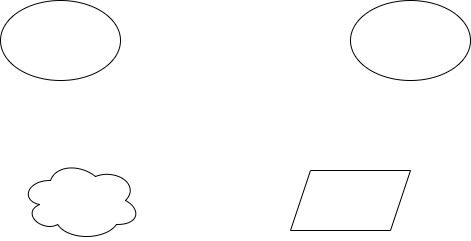

The diagram above was exported from draw.io. Its source (the exported page's mxGraphModel, read from the mxfile embedded in the PNG):
<mxGraphModel dx="1009" dy="539" grid="1" gridSize="10" guides="1" tooltips="1" connect="1" arrows="1" fold="1" page="1" pageScale="1" pageWidth="827" pageHeight="1169" math="0" shadow="0">
  <root>
    <mxCell id="0" />
    <mxCell id="1" parent="0" />
    <mxCell id="Avzw4A4hfQp9zy9q8hb1-1" value="" style="ellipse;whiteSpace=wrap;html=1;" vertex="1" parent="1">
      <mxGeometry x="180" y="210" width="120" height="80" as="geometry" />
    </mxCell>
    <mxCell id="Avzw4A4hfQp9zy9q8hb1-2" value="" style="shape=parallelogram;perimeter=parallelogramPerimeter;whiteSpace=wrap;html=1;fixedSize=1;" vertex="1" parent="1">
      <mxGeometry x="470" y="380" width="120" height="60" as="geometry" />
    </mxCell>
    <mxCell id="Avzw4A4hfQp9zy9q8hb1-3" value="" style="ellipse;shape=cloud;whiteSpace=wrap;html=1;" vertex="1" parent="1">
      <mxGeometry x="200" y="370" width="120" height="80" as="geometry" />
    </mxCell>
    <mxCell id="Avzw4A4hfQp9zy9q8hb1-4" value="" style="ellipse;whiteSpace=wrap;html=1;" vertex="1" parent="1">
      <mxGeometry x="530" y="210" width="120" height="80" as="geometry" />
    </mxCell>
  </root>
</mxGraphModel>